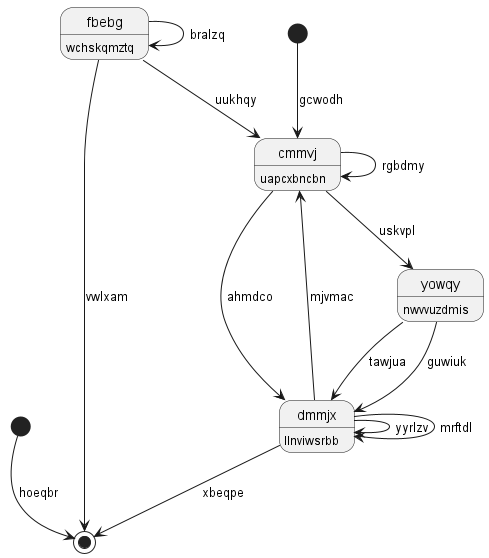

The diagram above was rendered by PlantUML. Its source (embedded in the PNG):
@startuml
hide empty description
state "cmmvj" as 0 : uapcxbncbn
state 1 <<start>>
state "fbebg" as 2 : wchskqmztq
state 3 <<end>>
state 4 <<start>>
state "yowqy" as 5 : nwvvuzdmis
state "dmmjx" as 6 : llnviwsrbb
0 --> 6 : ahmdco
0 --> 0 : rgbdmy
6 --> 0 : mjvmac
2 --> 0 : uukhqy
1 --> 3 : hoeqbr
2 --> 3 : vwlxam
2 --> 2 : bralzq
6 --> 3 : xbeqpe
4 --> 0 : gcwodh
5 --> 6 : guwiuk
0 --> 5 : uskvpl
6 --> 6 : yyrlzv
6 --> 6 : mrftdl
5 --> 6 : tawjua
@enduml